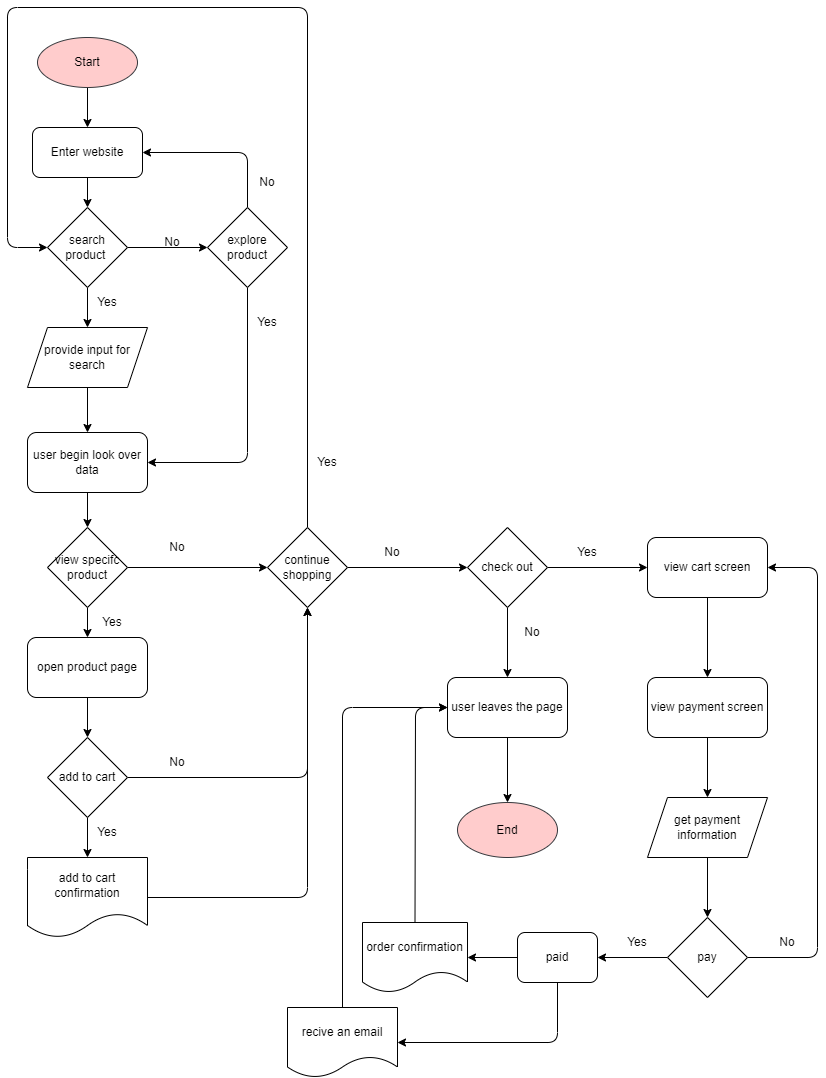

The diagram above was exported from draw.io. Its source (the exported page's mxGraphModel, read from the mxfile embedded in the PNG):
<mxGraphModel dx="582" dy="509" grid="1" gridSize="10" guides="1" tooltips="1" connect="1" arrows="1" fold="1" page="1" pageScale="1" pageWidth="850" pageHeight="1100" math="0" shadow="0">
  <root>
    <mxCell id="0" />
    <mxCell id="1" parent="0" />
    <mxCell id="8" style="edgeStyle=none;html=1;exitX=0.5;exitY=1;exitDx=0;exitDy=0;entryX=0.5;entryY=0;entryDx=0;entryDy=0;" edge="1" parent="1" source="2" target="5">
      <mxGeometry relative="1" as="geometry" />
    </mxCell>
    <mxCell id="2" value="Start" style="ellipse;whiteSpace=wrap;html=1;fillColor=#ffcccc;strokeColor=#36393d;" vertex="1" parent="1">
      <mxGeometry x="50" y="40" width="100" height="50" as="geometry" />
    </mxCell>
    <mxCell id="12" style="edgeStyle=none;html=1;exitX=0.5;exitY=1;exitDx=0;exitDy=0;" edge="1" parent="1" source="3" target="11">
      <mxGeometry relative="1" as="geometry" />
    </mxCell>
    <mxCell id="79" style="edgeStyle=none;html=1;entryX=0;entryY=0.5;entryDx=0;entryDy=0;" edge="1" parent="1" source="3" target="4">
      <mxGeometry relative="1" as="geometry" />
    </mxCell>
    <mxCell id="3" value="search product&amp;nbsp;" style="rhombus;whiteSpace=wrap;html=1;" vertex="1" parent="1">
      <mxGeometry x="60" y="210" width="80" height="80" as="geometry" />
    </mxCell>
    <mxCell id="22" style="edgeStyle=none;html=1;exitX=0.5;exitY=1;exitDx=0;exitDy=0;entryX=1;entryY=0.5;entryDx=0;entryDy=0;" edge="1" parent="1" source="4" target="14">
      <mxGeometry relative="1" as="geometry">
        <Array as="points">
          <mxPoint x="260" y="465" />
        </Array>
      </mxGeometry>
    </mxCell>
    <mxCell id="74" style="edgeStyle=none;html=1;entryX=1;entryY=0.5;entryDx=0;entryDy=0;" edge="1" parent="1" source="4" target="5">
      <mxGeometry relative="1" as="geometry">
        <Array as="points">
          <mxPoint x="260" y="155" />
        </Array>
      </mxGeometry>
    </mxCell>
    <mxCell id="4" value="explore product" style="rhombus;whiteSpace=wrap;html=1;" vertex="1" parent="1">
      <mxGeometry x="220" y="210" width="80" height="80" as="geometry" />
    </mxCell>
    <mxCell id="9" style="edgeStyle=none;html=1;entryX=0.5;entryY=0;entryDx=0;entryDy=0;" edge="1" parent="1" source="5" target="3">
      <mxGeometry relative="1" as="geometry" />
    </mxCell>
    <mxCell id="5" value="Enter website" style="rounded=1;whiteSpace=wrap;html=1;" vertex="1" parent="1">
      <mxGeometry x="45" y="130" width="110" height="50" as="geometry" />
    </mxCell>
    <mxCell id="20" style="edgeStyle=none;html=1;exitX=0.5;exitY=1;exitDx=0;exitDy=0;entryX=0.5;entryY=0;entryDx=0;entryDy=0;" edge="1" parent="1" source="11" target="14">
      <mxGeometry relative="1" as="geometry" />
    </mxCell>
    <mxCell id="11" value="provide input for search" style="shape=parallelogram;perimeter=parallelogramPerimeter;whiteSpace=wrap;html=1;fixedSize=1;" vertex="1" parent="1">
      <mxGeometry x="40" y="330" width="120" height="60" as="geometry" />
    </mxCell>
    <mxCell id="13" value="Yes" style="text;html=1;strokeColor=none;fillColor=none;align=center;verticalAlign=middle;whiteSpace=wrap;rounded=0;" vertex="1" parent="1">
      <mxGeometry x="90" y="290" width="60" height="30" as="geometry" />
    </mxCell>
    <mxCell id="24" style="edgeStyle=none;html=1;exitX=0.5;exitY=1;exitDx=0;exitDy=0;entryX=0.5;entryY=0;entryDx=0;entryDy=0;" edge="1" parent="1" source="14" target="23">
      <mxGeometry relative="1" as="geometry" />
    </mxCell>
    <mxCell id="14" value="user begin look over data" style="rounded=1;whiteSpace=wrap;html=1;" vertex="1" parent="1">
      <mxGeometry x="40" y="435" width="120" height="60" as="geometry" />
    </mxCell>
    <mxCell id="26" style="edgeStyle=none;html=1;exitX=0.5;exitY=1;exitDx=0;exitDy=0;entryX=0.5;entryY=0;entryDx=0;entryDy=0;" edge="1" parent="1" source="23" target="25">
      <mxGeometry relative="1" as="geometry" />
    </mxCell>
    <mxCell id="35" style="edgeStyle=none;html=1;" edge="1" parent="1" source="23" target="31">
      <mxGeometry relative="1" as="geometry" />
    </mxCell>
    <mxCell id="23" value="view specifc product" style="rhombus;whiteSpace=wrap;html=1;" vertex="1" parent="1">
      <mxGeometry x="60" y="530" width="80" height="80" as="geometry" />
    </mxCell>
    <mxCell id="29" style="edgeStyle=none;html=1;entryX=0.5;entryY=0;entryDx=0;entryDy=0;" edge="1" parent="1" source="25" target="28">
      <mxGeometry relative="1" as="geometry" />
    </mxCell>
    <mxCell id="25" value="open product page" style="rounded=1;whiteSpace=wrap;html=1;" vertex="1" parent="1">
      <mxGeometry x="40" y="640" width="120" height="60" as="geometry" />
    </mxCell>
    <mxCell id="27" value="Yes" style="text;html=1;strokeColor=none;fillColor=none;align=center;verticalAlign=middle;whiteSpace=wrap;rounded=0;" vertex="1" parent="1">
      <mxGeometry x="95" y="610" width="60" height="30" as="geometry" />
    </mxCell>
    <mxCell id="33" style="edgeStyle=none;html=1;" edge="1" parent="1" source="28" target="32">
      <mxGeometry relative="1" as="geometry" />
    </mxCell>
    <mxCell id="38" style="edgeStyle=none;html=1;exitX=1;exitY=0.5;exitDx=0;exitDy=0;entryX=0.5;entryY=1;entryDx=0;entryDy=0;" edge="1" parent="1" source="28" target="31">
      <mxGeometry relative="1" as="geometry">
        <Array as="points">
          <mxPoint x="320" y="780" />
        </Array>
      </mxGeometry>
    </mxCell>
    <mxCell id="28" value="add to cart" style="rhombus;whiteSpace=wrap;html=1;" vertex="1" parent="1">
      <mxGeometry x="60" y="740" width="80" height="80" as="geometry" />
    </mxCell>
    <mxCell id="49" style="edgeStyle=none;html=1;" edge="1" parent="1" source="31" target="41">
      <mxGeometry relative="1" as="geometry" />
    </mxCell>
    <mxCell id="77" style="edgeStyle=none;html=1;exitX=0.5;exitY=0;exitDx=0;exitDy=0;entryX=0;entryY=0.5;entryDx=0;entryDy=0;" edge="1" parent="1" source="31" target="3">
      <mxGeometry relative="1" as="geometry">
        <Array as="points">
          <mxPoint x="320" y="530" />
          <mxPoint x="320" y="10" />
          <mxPoint x="20" y="10" />
          <mxPoint x="20" y="250" />
        </Array>
      </mxGeometry>
    </mxCell>
    <mxCell id="31" value="continue shopping" style="rhombus;whiteSpace=wrap;html=1;" vertex="1" parent="1">
      <mxGeometry x="280" y="530" width="80" height="80" as="geometry" />
    </mxCell>
    <mxCell id="37" style="edgeStyle=none;html=1;entryX=0.5;entryY=1;entryDx=0;entryDy=0;" edge="1" parent="1" source="32" target="31">
      <mxGeometry relative="1" as="geometry">
        <Array as="points">
          <mxPoint x="320" y="900" />
        </Array>
      </mxGeometry>
    </mxCell>
    <mxCell id="32" value="add to cart confirmation" style="shape=document;whiteSpace=wrap;html=1;boundedLbl=1;" vertex="1" parent="1">
      <mxGeometry x="40" y="860" width="120" height="80" as="geometry" />
    </mxCell>
    <mxCell id="34" value="Yes&lt;br&gt;" style="text;html=1;strokeColor=none;fillColor=none;align=center;verticalAlign=middle;whiteSpace=wrap;rounded=0;" vertex="1" parent="1">
      <mxGeometry x="90" y="820" width="60" height="30" as="geometry" />
    </mxCell>
    <mxCell id="36" value="No" style="text;html=1;strokeColor=none;fillColor=none;align=center;verticalAlign=middle;whiteSpace=wrap;rounded=0;" vertex="1" parent="1">
      <mxGeometry x="160" y="535" width="60" height="30" as="geometry" />
    </mxCell>
    <mxCell id="39" value="No" style="text;html=1;strokeColor=none;fillColor=none;align=center;verticalAlign=middle;whiteSpace=wrap;rounded=0;" vertex="1" parent="1">
      <mxGeometry x="160" y="750" width="60" height="30" as="geometry" />
    </mxCell>
    <mxCell id="45" style="edgeStyle=none;html=1;" edge="1" parent="1" source="41" target="44">
      <mxGeometry relative="1" as="geometry" />
    </mxCell>
    <mxCell id="52" style="edgeStyle=none;html=1;exitX=1;exitY=0.5;exitDx=0;exitDy=0;" edge="1" parent="1" source="41" target="51">
      <mxGeometry relative="1" as="geometry" />
    </mxCell>
    <mxCell id="41" value="check out" style="rhombus;whiteSpace=wrap;html=1;" vertex="1" parent="1">
      <mxGeometry x="480" y="530" width="80" height="80" as="geometry" />
    </mxCell>
    <mxCell id="56" style="edgeStyle=none;html=1;" edge="1" parent="1" source="44" target="46">
      <mxGeometry relative="1" as="geometry" />
    </mxCell>
    <mxCell id="44" value="user leaves the page" style="rounded=1;whiteSpace=wrap;html=1;" vertex="1" parent="1">
      <mxGeometry x="460" y="680" width="120" height="60" as="geometry" />
    </mxCell>
    <mxCell id="46" value="End" style="ellipse;whiteSpace=wrap;html=1;rounded=1;fillColor=#ffcccc;strokeColor=#36393d;" vertex="1" parent="1">
      <mxGeometry x="470" y="805" width="100" height="55" as="geometry" />
    </mxCell>
    <mxCell id="48" value="No" style="text;html=1;strokeColor=none;fillColor=none;align=center;verticalAlign=middle;whiteSpace=wrap;rounded=0;" vertex="1" parent="1">
      <mxGeometry x="515" y="620" width="60" height="30" as="geometry" />
    </mxCell>
    <mxCell id="50" value="No" style="text;html=1;strokeColor=none;fillColor=none;align=center;verticalAlign=middle;whiteSpace=wrap;rounded=0;" vertex="1" parent="1">
      <mxGeometry x="375" y="540" width="60" height="30" as="geometry" />
    </mxCell>
    <mxCell id="55" style="edgeStyle=none;html=1;" edge="1" parent="1" source="51" target="54">
      <mxGeometry relative="1" as="geometry" />
    </mxCell>
    <mxCell id="51" value="view cart screen" style="rounded=1;whiteSpace=wrap;html=1;" vertex="1" parent="1">
      <mxGeometry x="660" y="540" width="120" height="60" as="geometry" />
    </mxCell>
    <mxCell id="53" value="Yes" style="text;html=1;strokeColor=none;fillColor=none;align=center;verticalAlign=middle;whiteSpace=wrap;rounded=0;" vertex="1" parent="1">
      <mxGeometry x="570" y="540" width="60" height="30" as="geometry" />
    </mxCell>
    <mxCell id="59" style="edgeStyle=none;html=1;" edge="1" parent="1" source="54" target="57">
      <mxGeometry relative="1" as="geometry" />
    </mxCell>
    <mxCell id="54" value="view payment screen" style="rounded=1;whiteSpace=wrap;html=1;" vertex="1" parent="1">
      <mxGeometry x="660" y="680" width="120" height="60" as="geometry" />
    </mxCell>
    <mxCell id="61" style="edgeStyle=none;html=1;exitX=0.5;exitY=1;exitDx=0;exitDy=0;" edge="1" parent="1" source="57" target="60">
      <mxGeometry relative="1" as="geometry" />
    </mxCell>
    <mxCell id="57" value="get payment information" style="shape=parallelogram;perimeter=parallelogramPerimeter;whiteSpace=wrap;html=1;fixedSize=1;" vertex="1" parent="1">
      <mxGeometry x="660" y="800" width="120" height="60" as="geometry" />
    </mxCell>
    <mxCell id="82" style="edgeStyle=none;html=1;exitX=1;exitY=0.5;exitDx=0;exitDy=0;entryX=1;entryY=0.5;entryDx=0;entryDy=0;" edge="1" parent="1" source="60" target="51">
      <mxGeometry relative="1" as="geometry">
        <Array as="points">
          <mxPoint x="830" y="960" />
          <mxPoint x="830" y="570" />
        </Array>
      </mxGeometry>
    </mxCell>
    <mxCell id="85" style="edgeStyle=none;html=1;entryX=1;entryY=0.5;entryDx=0;entryDy=0;" edge="1" parent="1" source="60" target="84">
      <mxGeometry relative="1" as="geometry" />
    </mxCell>
    <mxCell id="60" value="pay" style="rhombus;whiteSpace=wrap;html=1;" vertex="1" parent="1">
      <mxGeometry x="680" y="920" width="80" height="80" as="geometry" />
    </mxCell>
    <mxCell id="91" style="edgeStyle=none;html=1;exitX=0.5;exitY=0;exitDx=0;exitDy=0;entryX=0;entryY=0.5;entryDx=0;entryDy=0;" edge="1" parent="1" source="64" target="44">
      <mxGeometry relative="1" as="geometry">
        <Array as="points">
          <mxPoint x="428" y="710" />
        </Array>
      </mxGeometry>
    </mxCell>
    <mxCell id="64" value="order confirmation" style="shape=document;whiteSpace=wrap;html=1;boundedLbl=1;" vertex="1" parent="1">
      <mxGeometry x="375" y="925" width="105" height="70" as="geometry" />
    </mxCell>
    <mxCell id="93" style="edgeStyle=none;html=1;entryX=0;entryY=0.5;entryDx=0;entryDy=0;" edge="1" parent="1" source="67" target="44">
      <mxGeometry relative="1" as="geometry">
        <Array as="points">
          <mxPoint x="355" y="710" />
        </Array>
      </mxGeometry>
    </mxCell>
    <mxCell id="67" value="recive an email" style="shape=document;whiteSpace=wrap;html=1;boundedLbl=1;" vertex="1" parent="1">
      <mxGeometry x="300" y="1010" width="110" height="70" as="geometry" />
    </mxCell>
    <mxCell id="71" value="No" style="text;html=1;strokeColor=none;fillColor=none;align=center;verticalAlign=middle;whiteSpace=wrap;rounded=0;" vertex="1" parent="1">
      <mxGeometry x="155" y="230" width="60" height="30" as="geometry" />
    </mxCell>
    <mxCell id="72" value="Yes" style="text;html=1;strokeColor=none;fillColor=none;align=center;verticalAlign=middle;whiteSpace=wrap;rounded=0;" vertex="1" parent="1">
      <mxGeometry x="250" y="310" width="60" height="30" as="geometry" />
    </mxCell>
    <mxCell id="75" value="No" style="text;html=1;strokeColor=none;fillColor=none;align=center;verticalAlign=middle;whiteSpace=wrap;rounded=0;" vertex="1" parent="1">
      <mxGeometry x="250" y="170" width="60" height="30" as="geometry" />
    </mxCell>
    <mxCell id="78" value="Yes" style="text;html=1;strokeColor=none;fillColor=none;align=center;verticalAlign=middle;whiteSpace=wrap;rounded=0;" vertex="1" parent="1">
      <mxGeometry x="310" y="450" width="60" height="30" as="geometry" />
    </mxCell>
    <mxCell id="83" value="No" style="text;html=1;strokeColor=none;fillColor=none;align=center;verticalAlign=middle;whiteSpace=wrap;rounded=0;" vertex="1" parent="1">
      <mxGeometry x="770" y="930" width="60" height="30" as="geometry" />
    </mxCell>
    <mxCell id="90" style="edgeStyle=none;html=1;entryX=1;entryY=0.5;entryDx=0;entryDy=0;" edge="1" parent="1" source="84" target="67">
      <mxGeometry relative="1" as="geometry">
        <Array as="points">
          <mxPoint x="570" y="1045" />
        </Array>
      </mxGeometry>
    </mxCell>
    <mxCell id="92" style="edgeStyle=none;html=1;exitX=0;exitY=0.5;exitDx=0;exitDy=0;" edge="1" parent="1" source="84" target="64">
      <mxGeometry relative="1" as="geometry" />
    </mxCell>
    <mxCell id="84" value="paid" style="rounded=1;whiteSpace=wrap;html=1;" vertex="1" parent="1">
      <mxGeometry x="530" y="935" width="80" height="50" as="geometry" />
    </mxCell>
    <mxCell id="86" value="Yes" style="text;html=1;strokeColor=none;fillColor=none;align=center;verticalAlign=middle;whiteSpace=wrap;rounded=0;" vertex="1" parent="1">
      <mxGeometry x="620" y="930" width="60" height="30" as="geometry" />
    </mxCell>
  </root>
</mxGraphModel>